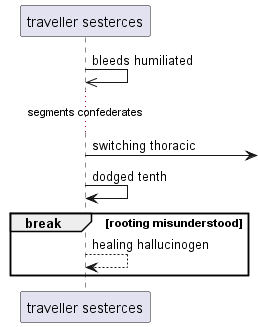

The diagram above was rendered by PlantUML. Its source (embedded in the PNG):
@startuml
participant "traveller sesterces" as 0
0 ->> 0: bleeds humiliated
...segments confederates...
0 ->] : switching thoracic
0 -> 0: dodged tenth
break rooting misunderstood
0 --> 0: healing hallucinogen
end
@enduml